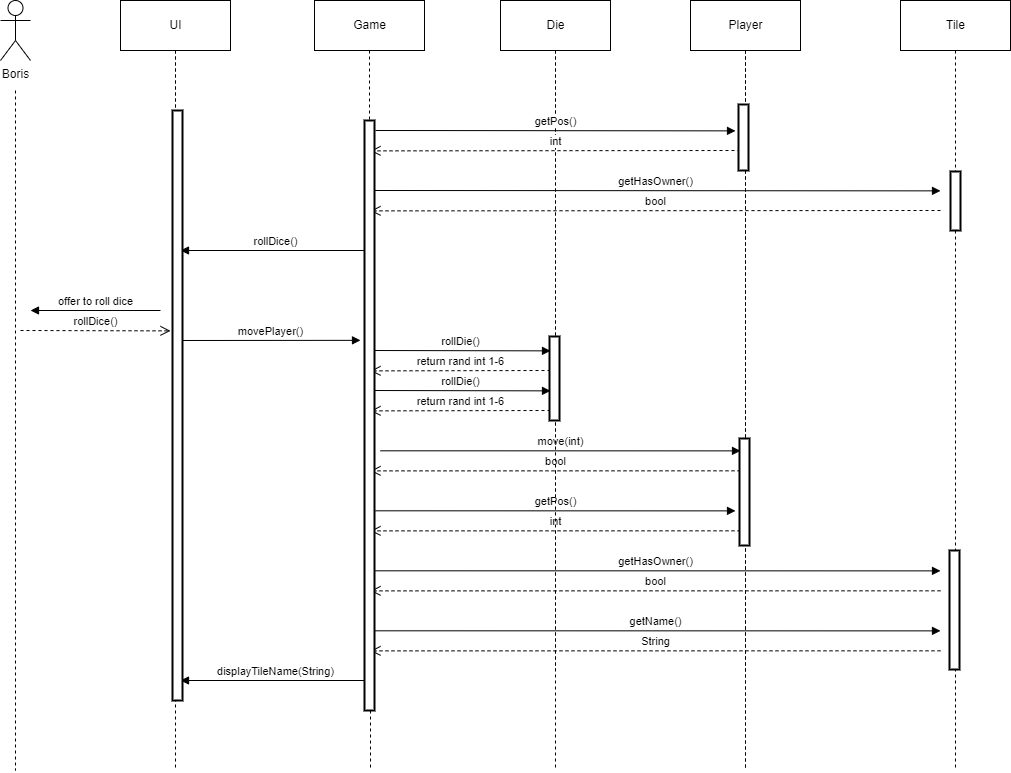

The diagram above was exported from draw.io. Its source (the exported page's mxGraphModel, read from the mxfile embedded in the PNG):
<mxGraphModel dx="1297" dy="2307" grid="1" gridSize="10" guides="1" tooltips="1" connect="1" arrows="1" fold="1" page="1" pageScale="1" pageWidth="827" pageHeight="1169" math="0" shadow="0">
  <root>
    <mxCell id="0" />
    <mxCell id="1" parent="0" />
    <mxCell id="Iaif9PAanhKSsJQaUQJm-6" style="edgeStyle=orthogonalEdgeStyle;rounded=0;orthogonalLoop=1;jettySize=auto;html=1;dashed=1;endArrow=none;endFill=0;" edge="1" parent="1" source="Iaif9PAanhKSsJQaUQJm-4">
      <mxGeometry relative="1" as="geometry">
        <mxPoint x="275" y="580" as="targetPoint" />
        <Array as="points">
          <mxPoint x="275" y="580" />
        </Array>
      </mxGeometry>
    </mxCell>
    <mxCell id="Iaif9PAanhKSsJQaUQJm-4" value="UI" style="html=1;" vertex="1" parent="1">
      <mxGeometry x="220" y="-90" width="110" height="50" as="geometry" />
    </mxCell>
    <mxCell id="Iaif9PAanhKSsJQaUQJm-10" value="offer to roll dice" style="html=1;verticalAlign=bottom;endArrow=block;elbow=vertical;rounded=0;" edge="1" parent="1">
      <mxGeometry width="80" relative="1" as="geometry">
        <mxPoint x="260" y="220" as="sourcePoint" />
        <mxPoint x="130" y="220" as="targetPoint" />
      </mxGeometry>
    </mxCell>
    <mxCell id="Iaif9PAanhKSsJQaUQJm-11" value="rollDice()" style="html=1;verticalAlign=bottom;endArrow=open;dashed=1;endSize=8;edgeStyle=elbowEdgeStyle;elbow=vertical;curved=0;rounded=0;" edge="1" parent="1">
      <mxGeometry relative="1" as="geometry">
        <mxPoint x="120" y="240" as="sourcePoint" />
        <mxPoint x="270" y="240" as="targetPoint" />
      </mxGeometry>
    </mxCell>
    <mxCell id="Iaif9PAanhKSsJQaUQJm-14" style="edgeStyle=none;rounded=0;orthogonalLoop=1;jettySize=auto;html=1;endArrow=none;endFill=0;dashed=1;startArrow=none;" edge="1" parent="1" source="Iaif9PAanhKSsJQaUQJm-81">
      <mxGeometry relative="1" as="geometry">
        <mxPoint x="470" y="680" as="targetPoint" />
      </mxGeometry>
    </mxCell>
    <mxCell id="Iaif9PAanhKSsJQaUQJm-12" value="Game" style="html=1;" vertex="1" parent="1">
      <mxGeometry x="414" y="-90" width="110" height="50" as="geometry" />
    </mxCell>
    <mxCell id="Iaif9PAanhKSsJQaUQJm-15" value="movePlayer()" style="html=1;verticalAlign=bottom;endArrow=block;edgeStyle=elbowEdgeStyle;elbow=vertical;curved=0;rounded=0;" edge="1" parent="1">
      <mxGeometry width="80" relative="1" as="geometry">
        <mxPoint x="280" y="250" as="sourcePoint" />
        <mxPoint x="460" y="250" as="targetPoint" />
      </mxGeometry>
    </mxCell>
    <mxCell id="Iaif9PAanhKSsJQaUQJm-16" style="edgeStyle=none;rounded=0;orthogonalLoop=1;jettySize=auto;html=1;endArrow=none;endFill=0;dashed=1;" edge="1" parent="1" source="Iaif9PAanhKSsJQaUQJm-17">
      <mxGeometry relative="1" as="geometry">
        <mxPoint x="655" y="580" as="targetPoint" />
      </mxGeometry>
    </mxCell>
    <mxCell id="Iaif9PAanhKSsJQaUQJm-17" value="Die" style="html=1;" vertex="1" parent="1">
      <mxGeometry x="600" y="-90" width="110" height="50" as="geometry" />
    </mxCell>
    <mxCell id="Iaif9PAanhKSsJQaUQJm-18" value="rollDie()" style="html=1;verticalAlign=bottom;endArrow=block;edgeStyle=elbowEdgeStyle;elbow=vertical;curved=0;rounded=0;" edge="1" parent="1">
      <mxGeometry width="80" relative="1" as="geometry">
        <mxPoint x="470" y="260" as="sourcePoint" />
        <mxPoint x="650" y="260" as="targetPoint" />
      </mxGeometry>
    </mxCell>
    <mxCell id="Iaif9PAanhKSsJQaUQJm-20" value="return rand int 1-6" style="html=1;verticalAlign=bottom;endArrow=open;dashed=1;endSize=8;edgeStyle=elbowEdgeStyle;elbow=vertical;curved=0;rounded=0;" edge="1" parent="1">
      <mxGeometry relative="1" as="geometry">
        <mxPoint x="650" y="280" as="sourcePoint" />
        <mxPoint x="470" y="280" as="targetPoint" />
      </mxGeometry>
    </mxCell>
    <mxCell id="Iaif9PAanhKSsJQaUQJm-22" style="edgeStyle=none;rounded=0;orthogonalLoop=1;jettySize=auto;html=1;endArrow=none;endFill=0;dashed=1;" edge="1" parent="1" source="Iaif9PAanhKSsJQaUQJm-23">
      <mxGeometry relative="1" as="geometry">
        <mxPoint x="845" y="580" as="targetPoint" />
      </mxGeometry>
    </mxCell>
    <mxCell id="Iaif9PAanhKSsJQaUQJm-23" value="Player" style="html=1;" vertex="1" parent="1">
      <mxGeometry x="790" y="-90" width="110" height="50" as="geometry" />
    </mxCell>
    <mxCell id="Iaif9PAanhKSsJQaUQJm-24" value="move(int)" style="html=1;verticalAlign=bottom;endArrow=block;edgeStyle=elbowEdgeStyle;elbow=vertical;curved=0;rounded=0;" edge="1" parent="1">
      <mxGeometry x="-0.0006" width="80" relative="1" as="geometry">
        <mxPoint x="480" y="360.31" as="sourcePoint" />
        <mxPoint x="840" y="360.31" as="targetPoint" />
        <mxPoint as="offset" />
      </mxGeometry>
    </mxCell>
    <mxCell id="Iaif9PAanhKSsJQaUQJm-25" value="bool" style="html=1;verticalAlign=bottom;endArrow=open;dashed=1;endSize=8;edgeStyle=elbowEdgeStyle;elbow=vertical;curved=0;rounded=0;" edge="1" parent="1">
      <mxGeometry relative="1" as="geometry">
        <mxPoint x="840" y="380.31" as="sourcePoint" />
        <mxPoint x="470" y="380.31" as="targetPoint" />
      </mxGeometry>
    </mxCell>
    <mxCell id="Iaif9PAanhKSsJQaUQJm-26" value="getPos()" style="html=1;verticalAlign=bottom;endArrow=block;edgeStyle=elbowEdgeStyle;elbow=vertical;curved=0;rounded=0;" edge="1" parent="1">
      <mxGeometry x="-0.0006" width="80" relative="1" as="geometry">
        <mxPoint x="475" y="420.31" as="sourcePoint" />
        <mxPoint x="835" y="420.31" as="targetPoint" />
        <mxPoint as="offset" />
      </mxGeometry>
    </mxCell>
    <mxCell id="Iaif9PAanhKSsJQaUQJm-27" value="int" style="html=1;verticalAlign=bottom;endArrow=open;dashed=1;endSize=8;edgeStyle=elbowEdgeStyle;elbow=vertical;curved=0;rounded=0;" edge="1" parent="1">
      <mxGeometry relative="1" as="geometry">
        <mxPoint x="840" y="440.31" as="sourcePoint" />
        <mxPoint x="470" y="440.31" as="targetPoint" />
      </mxGeometry>
    </mxCell>
    <mxCell id="Iaif9PAanhKSsJQaUQJm-29" value="Tile" style="html=1;" vertex="1" parent="1">
      <mxGeometry x="1000" y="-90" width="110" height="50" as="geometry" />
    </mxCell>
    <mxCell id="Iaif9PAanhKSsJQaUQJm-30" value="getName()" style="html=1;verticalAlign=bottom;endArrow=block;edgeStyle=elbowEdgeStyle;elbow=vertical;curved=0;rounded=0;" edge="1" parent="1">
      <mxGeometry width="80" relative="1" as="geometry">
        <mxPoint x="470" y="540.31" as="sourcePoint" />
        <mxPoint x="1040" y="540.31" as="targetPoint" />
      </mxGeometry>
    </mxCell>
    <mxCell id="Iaif9PAanhKSsJQaUQJm-31" value="String" style="html=1;verticalAlign=bottom;endArrow=open;dashed=1;endSize=8;edgeStyle=elbowEdgeStyle;elbow=vertical;curved=0;rounded=0;" edge="1" parent="1">
      <mxGeometry relative="1" as="geometry">
        <mxPoint x="1040" y="560.31" as="sourcePoint" />
        <mxPoint x="470" y="560.31" as="targetPoint" />
      </mxGeometry>
    </mxCell>
    <mxCell id="Iaif9PAanhKSsJQaUQJm-32" style="edgeStyle=orthogonalEdgeStyle;rounded=0;orthogonalLoop=1;jettySize=auto;html=1;dashed=1;endArrow=none;endFill=0;" edge="1" parent="1" source="Iaif9PAanhKSsJQaUQJm-4">
      <mxGeometry relative="1" as="geometry">
        <mxPoint x="275" y="680" as="targetPoint" />
        <mxPoint x="275" y="180" as="sourcePoint" />
        <Array as="points">
          <mxPoint x="275" y="580" />
        </Array>
      </mxGeometry>
    </mxCell>
    <mxCell id="Iaif9PAanhKSsJQaUQJm-34" style="edgeStyle=none;rounded=0;orthogonalLoop=1;jettySize=auto;html=1;endArrow=none;endFill=0;dashed=1;" edge="1" parent="1" source="Iaif9PAanhKSsJQaUQJm-17">
      <mxGeometry relative="1" as="geometry">
        <mxPoint x="655" y="680" as="targetPoint" />
        <mxPoint x="655" y="180" as="sourcePoint" />
      </mxGeometry>
    </mxCell>
    <mxCell id="Iaif9PAanhKSsJQaUQJm-35" style="edgeStyle=none;rounded=0;orthogonalLoop=1;jettySize=auto;html=1;endArrow=none;endFill=0;dashed=1;" edge="1" parent="1" source="Iaif9PAanhKSsJQaUQJm-23">
      <mxGeometry relative="1" as="geometry">
        <mxPoint x="845" y="680" as="targetPoint" />
        <mxPoint x="845" y="180" as="sourcePoint" />
      </mxGeometry>
    </mxCell>
    <mxCell id="Iaif9PAanhKSsJQaUQJm-36" style="edgeStyle=none;rounded=0;orthogonalLoop=1;jettySize=auto;html=1;endArrow=none;endFill=0;dashed=1;" edge="1" parent="1" source="Iaif9PAanhKSsJQaUQJm-23">
      <mxGeometry relative="1" as="geometry">
        <mxPoint x="845" y="680" as="targetPoint" />
        <mxPoint x="845" y="180" as="sourcePoint" />
      </mxGeometry>
    </mxCell>
    <mxCell id="Iaif9PAanhKSsJQaUQJm-38" style="edgeStyle=none;rounded=0;orthogonalLoop=1;jettySize=auto;html=1;endArrow=none;endFill=0;dashed=1;" edge="1" parent="1" source="Iaif9PAanhKSsJQaUQJm-29">
      <mxGeometry relative="1" as="geometry">
        <mxPoint x="1055" y="680" as="targetPoint" />
        <mxPoint x="1045" y="180" as="sourcePoint" />
      </mxGeometry>
    </mxCell>
    <mxCell id="Iaif9PAanhKSsJQaUQJm-47" value="rollDie()" style="html=1;verticalAlign=bottom;endArrow=block;edgeStyle=elbowEdgeStyle;elbow=vertical;curved=0;rounded=0;" edge="1" parent="1">
      <mxGeometry width="80" relative="1" as="geometry">
        <mxPoint x="470" y="300" as="sourcePoint" />
        <mxPoint x="650" y="300" as="targetPoint" />
      </mxGeometry>
    </mxCell>
    <mxCell id="Iaif9PAanhKSsJQaUQJm-48" value="return rand int 1-6" style="html=1;verticalAlign=bottom;endArrow=open;dashed=1;endSize=8;edgeStyle=elbowEdgeStyle;elbow=vertical;curved=0;rounded=0;" edge="1" parent="1">
      <mxGeometry relative="1" as="geometry">
        <mxPoint x="650" y="320" as="sourcePoint" />
        <mxPoint x="470" y="320" as="targetPoint" />
      </mxGeometry>
    </mxCell>
    <mxCell id="Iaif9PAanhKSsJQaUQJm-53" value="getHasOwner()" style="html=1;verticalAlign=bottom;endArrow=block;edgeStyle=elbowEdgeStyle;elbow=vertical;curved=0;rounded=0;" edge="1" parent="1">
      <mxGeometry width="80" relative="1" as="geometry">
        <mxPoint x="470" y="480.31" as="sourcePoint" />
        <mxPoint x="1040" y="480.31" as="targetPoint" />
      </mxGeometry>
    </mxCell>
    <mxCell id="Iaif9PAanhKSsJQaUQJm-54" value="bool" style="html=1;verticalAlign=bottom;endArrow=open;dashed=1;endSize=8;edgeStyle=elbowEdgeStyle;elbow=vertical;curved=0;rounded=0;" edge="1" parent="1">
      <mxGeometry relative="1" as="geometry">
        <mxPoint x="1040" y="500.31" as="sourcePoint" />
        <mxPoint x="470" y="500.31" as="targetPoint" />
      </mxGeometry>
    </mxCell>
    <mxCell id="Iaif9PAanhKSsJQaUQJm-58" style="rounded=0;orthogonalLoop=1;jettySize=auto;html=1;dashed=1;endArrow=none;endFill=0;startArrow=none;" edge="1" parent="1">
      <mxGeometry relative="1" as="geometry">
        <mxPoint x="115" y="680" as="targetPoint" />
        <mxPoint x="115" as="sourcePoint" />
      </mxGeometry>
    </mxCell>
    <mxCell id="Iaif9PAanhKSsJQaUQJm-61" value="getPos()" style="html=1;verticalAlign=bottom;endArrow=block;edgeStyle=elbowEdgeStyle;elbow=vertical;curved=0;rounded=0;" edge="1" parent="1">
      <mxGeometry x="-0.0006" width="80" relative="1" as="geometry">
        <mxPoint x="475" y="40" as="sourcePoint" />
        <mxPoint x="835" y="40" as="targetPoint" />
        <mxPoint as="offset" />
      </mxGeometry>
    </mxCell>
    <mxCell id="Iaif9PAanhKSsJQaUQJm-62" value="int" style="html=1;verticalAlign=bottom;endArrow=open;dashed=1;endSize=8;edgeStyle=elbowEdgeStyle;elbow=vertical;curved=0;rounded=0;" edge="1" parent="1">
      <mxGeometry relative="1" as="geometry">
        <mxPoint x="840" y="60" as="sourcePoint" />
        <mxPoint x="470" y="60" as="targetPoint" />
      </mxGeometry>
    </mxCell>
    <mxCell id="Iaif9PAanhKSsJQaUQJm-67" value="getHasOwner()" style="html=1;verticalAlign=bottom;endArrow=block;edgeStyle=elbowEdgeStyle;elbow=vertical;curved=0;rounded=0;" edge="1" parent="1">
      <mxGeometry width="80" relative="1" as="geometry">
        <mxPoint x="470" y="100" as="sourcePoint" />
        <mxPoint x="1040" y="100" as="targetPoint" />
      </mxGeometry>
    </mxCell>
    <mxCell id="Iaif9PAanhKSsJQaUQJm-68" value="bool" style="html=1;verticalAlign=bottom;endArrow=open;dashed=1;endSize=8;edgeStyle=elbowEdgeStyle;elbow=vertical;curved=0;rounded=0;" edge="1" parent="1">
      <mxGeometry relative="1" as="geometry">
        <mxPoint x="1040" y="120" as="sourcePoint" />
        <mxPoint x="470" y="120" as="targetPoint" />
      </mxGeometry>
    </mxCell>
    <mxCell id="Iaif9PAanhKSsJQaUQJm-1" value="Boris" style="shape=umlActor;verticalLabelPosition=bottom;verticalAlign=top;html=1;outlineConnect=0;" vertex="1" parent="1">
      <mxGeometry x="100" y="-90" width="30" height="60" as="geometry" />
    </mxCell>
    <mxCell id="Iaif9PAanhKSsJQaUQJm-72" value="rollDice()" style="html=1;verticalAlign=bottom;endArrow=block;elbow=vertical;rounded=0;" edge="1" parent="1">
      <mxGeometry width="80" relative="1" as="geometry">
        <mxPoint x="470" y="160" as="sourcePoint" />
        <mxPoint x="280" y="160" as="targetPoint" />
      </mxGeometry>
    </mxCell>
    <mxCell id="Iaif9PAanhKSsJQaUQJm-75" value="displayTileName(String)" style="html=1;verticalAlign=bottom;endArrow=block;elbow=vertical;rounded=0;" edge="1" parent="1">
      <mxGeometry width="80" relative="1" as="geometry">
        <mxPoint x="470" y="590" as="sourcePoint" />
        <mxPoint x="280" y="590" as="targetPoint" />
      </mxGeometry>
    </mxCell>
    <mxCell id="Iaif9PAanhKSsJQaUQJm-80" value="" style="html=1;points=[];perimeter=orthogonalPerimeter;outlineConnect=0;targetShapes=umlLifeline;portConstraint=eastwest;newEdgeStyle={&quot;edgeStyle&quot;:&quot;elbowEdgeStyle&quot;,&quot;elbow&quot;:&quot;vertical&quot;,&quot;curved&quot;:0,&quot;rounded&quot;:0};strokeWidth=2;" vertex="1" parent="1">
      <mxGeometry x="272" y="20" width="10" height="590" as="geometry" />
    </mxCell>
    <mxCell id="Iaif9PAanhKSsJQaUQJm-82" value="" style="edgeStyle=none;rounded=0;orthogonalLoop=1;jettySize=auto;html=1;endArrow=none;endFill=0;dashed=1;" edge="1" parent="1" source="Iaif9PAanhKSsJQaUQJm-12" target="Iaif9PAanhKSsJQaUQJm-81">
      <mxGeometry relative="1" as="geometry">
        <mxPoint x="469" y="-40" as="sourcePoint" />
        <mxPoint x="470" y="680" as="targetPoint" />
      </mxGeometry>
    </mxCell>
    <mxCell id="Iaif9PAanhKSsJQaUQJm-81" value="" style="html=1;points=[];perimeter=orthogonalPerimeter;outlineConnect=0;targetShapes=umlLifeline;portConstraint=eastwest;newEdgeStyle={&quot;edgeStyle&quot;:&quot;elbowEdgeStyle&quot;,&quot;elbow&quot;:&quot;vertical&quot;,&quot;curved&quot;:0,&quot;rounded&quot;:0};strokeWidth=2;" vertex="1" parent="1">
      <mxGeometry x="464" y="30" width="10" height="590" as="geometry" />
    </mxCell>
    <mxCell id="Iaif9PAanhKSsJQaUQJm-83" value="" style="html=1;points=[];perimeter=orthogonalPerimeter;outlineConnect=0;targetShapes=umlLifeline;portConstraint=eastwest;newEdgeStyle={&quot;edgeStyle&quot;:&quot;elbowEdgeStyle&quot;,&quot;elbow&quot;:&quot;vertical&quot;,&quot;curved&quot;:0,&quot;rounded&quot;:0};strokeWidth=2;" vertex="1" parent="1">
      <mxGeometry x="649" y="246" width="10" height="84" as="geometry" />
    </mxCell>
    <mxCell id="Iaif9PAanhKSsJQaUQJm-84" value="" style="html=1;points=[];perimeter=orthogonalPerimeter;outlineConnect=0;targetShapes=umlLifeline;portConstraint=eastwest;newEdgeStyle={&quot;edgeStyle&quot;:&quot;elbowEdgeStyle&quot;,&quot;elbow&quot;:&quot;vertical&quot;,&quot;curved&quot;:0,&quot;rounded&quot;:0};strokeWidth=2;" vertex="1" parent="1">
      <mxGeometry x="838" y="14" width="10" height="66" as="geometry" />
    </mxCell>
    <mxCell id="Iaif9PAanhKSsJQaUQJm-85" value="" style="html=1;points=[];perimeter=orthogonalPerimeter;outlineConnect=0;targetShapes=umlLifeline;portConstraint=eastwest;newEdgeStyle={&quot;edgeStyle&quot;:&quot;elbowEdgeStyle&quot;,&quot;elbow&quot;:&quot;vertical&quot;,&quot;curved&quot;:0,&quot;rounded&quot;:0};strokeWidth=2;" vertex="1" parent="1">
      <mxGeometry x="839" y="348" width="10" height="107" as="geometry" />
    </mxCell>
    <mxCell id="Iaif9PAanhKSsJQaUQJm-86" value="" style="html=1;points=[];perimeter=orthogonalPerimeter;outlineConnect=0;targetShapes=umlLifeline;portConstraint=eastwest;newEdgeStyle={&quot;edgeStyle&quot;:&quot;elbowEdgeStyle&quot;,&quot;elbow&quot;:&quot;vertical&quot;,&quot;curved&quot;:0,&quot;rounded&quot;:0};strokeWidth=2;" vertex="1" parent="1">
      <mxGeometry x="1050" y="81" width="10" height="59" as="geometry" />
    </mxCell>
    <mxCell id="Iaif9PAanhKSsJQaUQJm-87" value="" style="html=1;points=[];perimeter=orthogonalPerimeter;outlineConnect=0;targetShapes=umlLifeline;portConstraint=eastwest;newEdgeStyle={&quot;edgeStyle&quot;:&quot;elbowEdgeStyle&quot;,&quot;elbow&quot;:&quot;vertical&quot;,&quot;curved&quot;:0,&quot;rounded&quot;:0};strokeWidth=2;" vertex="1" parent="1">
      <mxGeometry x="1049" y="460" width="10" height="119" as="geometry" />
    </mxCell>
  </root>
</mxGraphModel>